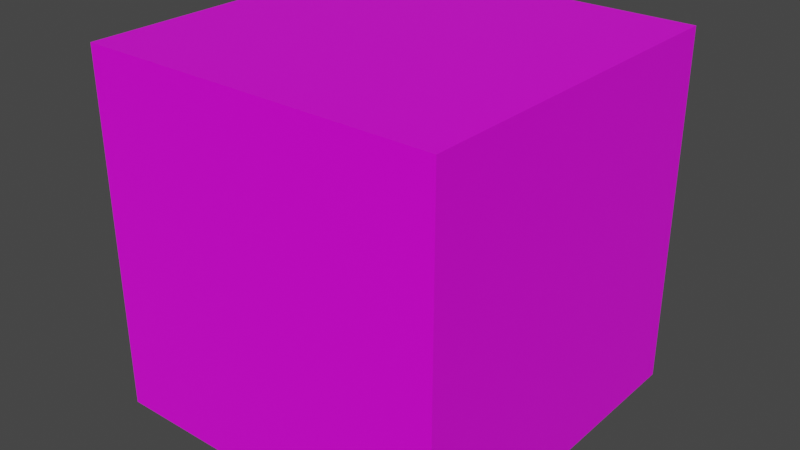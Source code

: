 # Source: mesh-cube-lower.blend  (saved by Blender 3.2.14; exported with 4.5.12 LTS)
import bpy
from mathutils import Matrix  # noqa: F401  (used for matrix-valued properties, if any)

bpy.ops.wm.read_factory_settings(use_empty=True)
scene = bpy.context.scene
scene.name = 'Scene'

# ---- collections
col_collection = bpy.data.collections.new('Collection'); scene.collection.children.link(col_collection)

# ---- images (referenced by path relative to the original .blend; pixels are not part of the script)
import os
ASSET_DIR = os.environ.get("B2B_ASSET_DIR", "")  # directory of the original .blend (textures are referenced by path, not embedded)
HERE = os.path.dirname(os.path.abspath(__file__))  # packed textures are extracted next to this script under _unpacked/

def load_image(name, relpath, width, height, colorspace="sRGB"):
    """Load a texture the original file referenced (path relative to the .blend, or extracted next to this script)."""
    p = next((c for c in (os.path.join(HERE, relpath), os.path.join(ASSET_DIR, relpath)) if relpath and os.path.exists(c)), "")
    if p:
        img = bpy.data.images.load(p, check_existing=True)
        img.name = name
    else:  # same state as the original file: an image datablock whose file is absent (Cycles renders it pink)
        img = bpy.data.images.new(name, width, height)
        img.source = "FILE"
        img.filepath = "//" + (relpath or name)
    img.colorspace_settings.name = colorspace
    return img
img_mesh_top_b_png = load_image('mesh-top-B.png', 'mesh-top-B.png', 1024, 1024, 'sRGB')

# ---- materials (node trees are filled in below, after node groups)
mat_mesh_block_material = bpy.data.materials.new('mesh-block-material')
mat_mesh_block_material.alpha_threshold = 0.0
mat_mesh_block_material.use_transparent_shadow = False
mat_mesh_block_material.line_color = (0.0, 0.0, 0.0, 1.0)

# ---- material node trees
mat_mesh_block_material.use_nodes = True; mat_mesh_block_material.node_tree.nodes.clear()
_N = mat_mesh_block_material.node_tree.nodes; _L = mat_mesh_block_material.node_tree.links
n0 = _N.new('ShaderNodeOutputMaterial'); n0.name = 'Material Output'; n0.location = (300, 300)
n1 = _N.new('ShaderNodeBsdfPrincipled'); n1.name = 'Principled BSDF'; n1.location = (10, 300)
n1.distribution = 'GGX'
n1.subsurface_method = 'RANDOM_WALK_SKIN'
n1.inputs[2].default_value = 0.4
n1.inputs[3].default_value = 1.45
n1.inputs[27].default_value = (0.0, 0.0, 0.0, 1.0)
n1.inputs[28].default_value = 1.0
n2 = _N.new('ShaderNodeTexImage'); n2.name = 'Image Texture'; n2.location = (-280, 279)
n2.image = img_mesh_top_b_png
_L.new(n1.outputs[0], n0.inputs[0])
_L.new(n2.outputs[0], n1.inputs[0])
n0.is_active_output = True

# ---- world
world_world = bpy.data.worlds.new('World'); scene.world = world_world
world_world.use_nodes = True; world_world.node_tree.nodes.clear()
_N = world_world.node_tree.nodes; _L = world_world.node_tree.links
n0 = _N.new('ShaderNodeOutputWorld'); n0.name = 'World Output'; n0.location = (300, 300)
n1 = _N.new('ShaderNodeBackground'); n1.name = 'Background'; n1.location = (10, 300)
n1.inputs[0].default_value = (0.05088, 0.05088, 0.05088, 1.0)
_L.new(n1.outputs[0], n0.inputs[0])
n0.is_active_output = True
world_world.color = (0.05088, 0.05088, 0.05088)
world_world.use_sun_shadow = False
world_world.sun_shadow_jitter_overblur = 0.0

# ---- meshes
me_cube = bpy.data.meshes.new('Cube')
me_cube.from_pydata([(1.0, 1.0, 1.0), (1.0, 1.0, -1.0), (1.0, -1.0, 1.0), (1.0, -1.0, -1.0), (-1.0, 1.0, 1.0), (-1.0, 1.0, -1.0), (-1.0, -1.0, 1.0), (-1.0, -1.0, -1.0)], [], [(0, 4, 6, 2), (3, 2, 6, 7), (7, 6, 4, 5), (5, 1, 3, 7), (1, 0, 2, 3), (5, 4, 0, 1)])
_uv = me_cube.uv_layers.new(name='UVMap')
_uv.uv.foreach_set('vector', [0.006506, 0.002505, 0.5028, 0.002505, 0.5028, 0.4988, 0.006506, 0.4988, 0.8493, 0.5873, 0.8493, 0.9207, 0.516, 0.9207, 0.516, 0.5873, 0.9847, 0.541, 0.9847, 0.8743, 0.6513, 0.8743, 0.6513, 0.541, 0.5473, 0.1513, 0.8807, 0.1513, 0.8807, 0.4847, 0.5473, 0.4847, 0.9033, 0.5957, 0.9033, 0.929, 0.57, 0.929, 0.57, 0.5957, 0.86, 0.656, 0.86, 0.9893, 0.5267, 0.9893, 0.5267, 0.656])
me_cube.materials.append(mat_mesh_block_material)
me_cube.use_mirror_vertex_groups = False
me_cube.update()

# ---- objects
ob_cube = bpy.data.objects.new('Cube', me_cube)

# ---- transforms, parenting, visibility, modifiers, constraints
ob_cube.location = (0.0, 0.0, 0.0)
ob_cube.scale = (0.25, 0.25, 0.25)
ob_cube.lock_rotations_4d = False
ob_cube.empty_display_type = 'ARROWS'
ob_cube.lineart.crease_threshold = 0.0

# ---- collection membership
col_collection.objects.link(ob_cube)

# ---- scene / render settings (as saved in the file)
scene.frame_start = 1; scene.frame_end = 250; scene.frame_set(1)
scene.render.engine = 'BLENDER_EEVEE_NEXT'
scene.cycles.sampling_pattern = 'TABULATED_SOBOL'
scene.cycles.use_light_tree = False
scene.view_settings.view_transform = 'Filmic'
bpy.context.view_layer.update()

# ---- added for rendering (the .blend has no active camera and no usable light): camera, sun
cam_auto = bpy.data.cameras.new('AutoCamera')
cam_auto.lens = 50.0
cam_auto.sensor_width = 36.0
cam_auto.clip_end = 1000.0
ob_auto_camera = bpy.data.objects.new('AutoCamera', cam_auto)
scene.collection.objects.link(ob_auto_camera)
ob_auto_camera.location = (0.801268, -0.961522, 0.641014)
ob_auto_camera.rotation_euler = (1.09748, -7.21219e-08, 0.694738)
scene.camera = ob_auto_camera
light_auto_sun = bpy.data.lights.new('AutoSun', 'SUN')
light_auto_sun.energy = 3.0
light_auto_sun.angle = 0.0523599
ob_auto_sun = bpy.data.objects.new('AutoSun', light_auto_sun)
scene.collection.objects.link(ob_auto_sun)
ob_auto_sun.rotation_euler = (0.872665, 0.174533, 0.523599)
bpy.context.view_layer.update()
